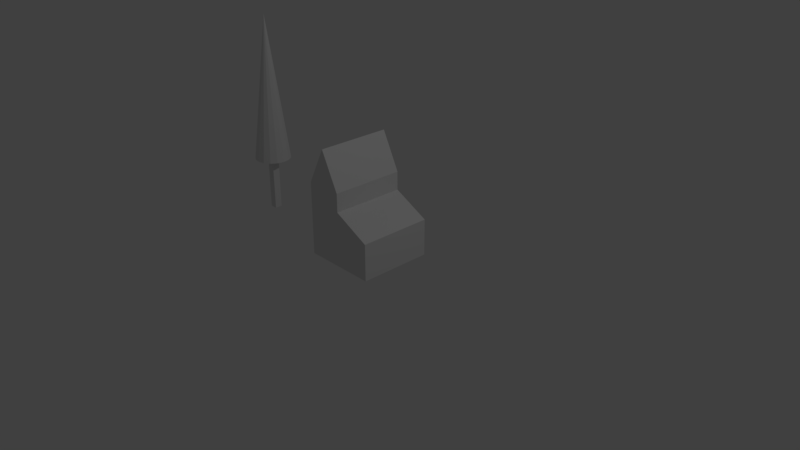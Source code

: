 # Source: landscape.blend  (saved by Blender 2.79.0; exported with 4.5.12 LTS)
import bpy
from mathutils import Matrix  # noqa: F401  (used for matrix-valued properties, if any)

bpy.ops.wm.read_factory_settings(use_empty=True)
scene = bpy.context.scene
scene.name = 'Scene'

# ---- collections
col_collection_1 = bpy.data.collections.new('Collection 1'); scene.collection.children.link(col_collection_1)

# ---- world
world_world = bpy.data.worlds.new('World'); scene.world = world_world
world_world.color = (0.05088, 0.05088, 0.05088)
world_world.use_sun_shadow = False
world_world.sun_shadow_jitter_overblur = 0.0
world_world.cycles.sampling_method = 'MANUAL'

# ---- cameras
cam_camera = bpy.data.cameras.new('Camera')
cam_camera.clip_end = 100.0
cam_camera.lens = 35.0
cam_camera.sensor_width = 32.0
cam_camera.sensor_height = 18.0
cam_camera.ortho_scale = 7.314
cam_camera.dof.focus_distance = 0.0
cam_camera.dof.aperture_fstop = 128.0

# ---- lights
light_lamp = bpy.data.lights.new('Lamp', 'POINT')
light_lamp.transmission_factor = 0.0
light_lamp.cutoff_distance = 30.0
light_lamp.energy = 100.0
light_lamp.shadow_buffer_clip_start = 1.001
light_lamp.shadow_soft_size = 0.1
light_lamp.shadow_maximum_resolution = 0.006
light_lamp.use_absolute_resolution = True

# ---- meshes
me_landscape_1_geo = bpy.data.meshes.new('landscape_1_geo')
me_landscape_1_geo.from_pydata([(-0.5, -0.5, 0.0), (-0.5, -0.5, 1.0), (-0.5, 0.5, 0.0), (-0.5, 0.5, 1.0), (0.5, -0.5, 0.0), (0.5, 0.5, 0.0), (-0.25, 0.5, 1.5), (-0.25, -0.5, 1.5), (0.0, 0.5, 0.0), (0.0, 0.5, 1.0), (0.5, 0.5, 0.5), (0.5, -0.5, 0.5), (0.0, -0.5, 0.0), (0.0, -0.5, 1.0), (0.0, -0.5, 0.5), (0.0, 0.5, 0.5), (0.0, -0.5, 0.75), (0.0, 0.5, 0.75)], [], [(16, 17, 9, 13), (7, 6, 3, 1), (12, 8, 5, 4), (5, 10, 11, 4), (2, 3, 9, 17, 15, 8), (4, 11, 14, 12), (15, 17, 10), (8, 12, 0, 2), (8, 15, 10, 5), (9, 3, 6), (1, 3, 2, 0), (13, 9, 6, 7), (7, 1, 13), (12, 14, 16, 13, 1, 0), (14, 11, 16), (11, 10, 17, 16)])
_uv = me_landscape_1_geo.uv_layers.new(name='UVMap')
_uv.uv.foreach_set('vector', [0.6872, 0.6551, 0.946, 0.6551, 0.946, 0.7198, 0.6872, 0.7198, 0.05003, 0.5193, 0.2833, 0.5193, 0.2833, 0.6497, 0.05003, 0.6497, 0.3684, 0.4996, 0.6316, 0.4996, 0.6316, 0.6312, 0.3684, 0.6312, 0.6467, 0.01873, 0.6467, 0.1665, 0.3512, 0.1665, 0.3512, 0.01873, 0.9422, 0.01873, 0.9422, 0.3142, 0.7944, 0.3142, 0.7919, 0.1665, 0.7944, 0.1665, 0.7944, 0.01873, 0.3512, 0.01873, 0.3512, 0.1665, 0.2034, 0.1665, 0.2034, 0.01873, 0.6868, 0.8177, 0.6868, 0.757, 0.842, 0.757, 0.6316, 0.4996, 0.3684, 0.4996, 0.3684, 0.368, 0.6316, 0.368, 0.7944, 0.01873, 0.7944, 0.1665, 0.6467, 0.1665, 0.6467, 0.01873, 0.162, 0.686, 0.3284, 0.686, 0.2452, 0.8524, 0.3635, 0.6965, 0.6365, 0.6965, 0.6365, 0.9695, 0.3635, 0.9695, 0.05003, 0.3889, 0.2833, 0.3889, 0.2833, 0.5193, 0.05003, 0.5193, 0.09649, 0.984, 0.01368, 0.8174, 0.1801, 0.8178, 0.2034, 0.01873, 0.2034, 0.1665, 0.206, 0.3142, 0.2034, 0.3142, 0.05569, 0.3142, 0.05569, 0.01873, 0.6868, 0.8332, 0.8449, 0.8332, 0.6868, 0.9004, 0.688, 0.6283, 0.688, 0.371, 0.8319, 0.371, 0.8319, 0.6283])
me_landscape_1_geo.use_remesh_preserve_volume = False
me_landscape_1_geo.use_remesh_preserve_attributes = False
me_landscape_1_geo.use_mirror_vertex_groups = False
me_landscape_1_geo.update()
me_lansscape_0_geo = bpy.data.meshes.new('lansscape_0_geo')
me_lansscape_0_geo.from_pydata([(0.0, 0.25, 0.75), (0.09567, 0.231, 0.75), (0.1768, 0.1768, 0.75), (0.231, 0.09567, 0.75), (0.25, -1.093e-08, 0.75), (0.231, -0.09567, 0.75), (0.1768, -0.1768, 0.75), (0.09567, -0.231, 0.75), (3.775e-08, -0.25, 0.75), (-0.09567, -0.231, 0.75), (-0.1768, -0.1768, 0.75), (0.0, 0.0, 2.75), (-0.231, -0.09567, 0.75), (-0.25, 2.981e-09, 0.75), (-0.231, 0.09567, 0.75), (-0.1768, 0.1768, 0.75), (-0.09567, 0.231, 0.75), (0.0, 0.0, -1.192e-07), (0.05, 0.05, 0.75), (-0.05, 0.05, 0.75), (-0.05, -0.05, 0.75), (0.05, -0.05, 0.75), (0.05, 0.05, -1.192e-07), (-0.05, 0.05, -1.192e-07), (-0.05, -0.05, -1.192e-07), (0.05, -0.05, -1.192e-07)], [], [(0, 11, 1), (1, 11, 2), (2, 11, 3), (3, 11, 4), (4, 11, 5), (5, 11, 6), (6, 11, 7), (7, 11, 8), (8, 11, 9), (9, 11, 10), (10, 11, 12), (12, 11, 13), (13, 11, 14), (14, 11, 15), (15, 11, 16), (16, 11, 0), (21, 20, 24, 25), (18, 21, 25, 22), (19, 18, 22, 23), (20, 19, 23, 24), (24, 23, 22, 25), (0, 18, 19), (18, 4, 21), (8, 20, 21), (13, 19, 20), (13, 14, 15, 16, 0, 19), (0, 1, 2, 3, 4, 18), (4, 5, 6, 7, 8, 21), (8, 9, 10, 12, 13, 20)])
_uv = me_lansscape_0_geo.uv_layers.new(name='UVMap')
_uv.uv.foreach_set('vector', [0.5557, 0.01886, 0.5645, 0.9725, 0.5159, 0.02931, 0.5159, 0.02931, 0.5645, 0.9725, 0.4692, 0.04204, 0.4692, 0.04204, 0.5645, 0.9725, 0.4332, 0.05701, 0.4332, 0.05701, 0.5645, 0.9725, 0.3929, 0.07915, 0.3677, 0.07419, 0.2209, 0.9701, 0.3374, 0.05453, 0.3374, 0.05453, 0.2209, 0.9701, 0.2914, 0.03956, 0.2914, 0.03956, 0.2209, 0.9701, 0.2422, 0.02683, 0.2422, 0.02683, 0.2209, 0.9701, 0.1925, 0.02382, 0.1925, 0.02382, 0.2209, 0.9701, 0.1473, 0.0231, 0.1473, 0.0231, 0.2209, 0.9701, 0.1042, 0.02966, 0.1042, 0.02966, 0.2209, 0.9701, 0.06095, 0.04104, 0.06095, 0.04104, 0.2209, 0.9701, 0.02994, 0.06467, 0.7307, 0.07211, 0.5645, 0.9725, 0.6873, 0.03359, 0.6873, 0.03359, 0.5645, 0.9725, 0.644, 0.02222, 0.644, 0.02222, 0.5645, 0.9725, 0.6009, 0.01814, 0.6009, 0.01814, 0.5645, 0.9725, 0.5557, 0.01886, 0.9558, 0.4315, 0.9062, 0.4315, 0.9062, 0.05955, 0.9558, 0.05955, 0.807, 0.4315, 0.7574, 0.4315, 0.7574, 0.05955, 0.807, 0.05955, 0.8566, 0.4315, 0.807, 0.4315, 0.807, 0.05955, 0.8566, 0.05955, 0.9062, 0.4315, 0.8566, 0.4315, 0.8566, 0.05955, 0.9062, 0.05955, 0.7402, 0.9173, 0.7402, 0.8677, 0.7898, 0.8677, 0.7898, 0.9173, 0.7758, 0.5223, 0.8515, 0.591, 0.8103, 0.6185, 0.8515, 0.591, 0.9477, 0.5565, 0.879, 0.6322, 0.9135, 0.7285, 0.8378, 0.6598, 0.879, 0.6322, 0.7416, 0.6943, 0.8103, 0.6185, 0.8378, 0.6598, 0.7416, 0.6943, 0.723, 0.6496, 0.723, 0.6012, 0.7416, 0.5565, 0.7758, 0.5223, 0.8103, 0.6185, 0.7758, 0.5223, 0.8205, 0.5038, 0.8688, 0.5038, 0.9135, 0.5223, 0.9477, 0.5565, 0.8515, 0.591, 0.9477, 0.5565, 0.9663, 0.6012, 0.9663, 0.6496, 0.9477, 0.6943, 0.9135, 0.7285, 0.879, 0.6322, 0.9135, 0.7285, 0.8688, 0.747, 0.8205, 0.747, 0.7758, 0.7285, 0.7416, 0.6943, 0.8378, 0.6598])
me_lansscape_0_geo.use_remesh_preserve_volume = False
me_lansscape_0_geo.use_remesh_preserve_attributes = False
me_lansscape_0_geo.use_mirror_vertex_groups = False
me_lansscape_0_geo.update()

# ---- objects
ob_landscape_1 = bpy.data.objects.new('landscape_1', me_landscape_1_geo)
ob_landscape_0 = bpy.data.objects.new('landscape_0', me_lansscape_0_geo)
ob_lamp = bpy.data.objects.new('Lamp', light_lamp)
ob_camera = bpy.data.objects.new('Camera', cam_camera)

# ---- transforms, parenting, visibility, modifiers, constraints
ob_landscape_1.location = (0.0, 0.0, 0.0)
ob_landscape_1.lineart.crease_threshold = 0.0
ob_landscape_0.location = (-2.0, 0.0, 1.192e-07)
ob_landscape_0.lineart.crease_threshold = 0.0
ob_lamp.location = (4.076, 1.005, 5.904)
ob_lamp.rotation_euler = (0.6503, 0.05522, 1.866)
ob_lamp.lock_rotations_4d = False
ob_lamp.empty_display_type = 'ARROWS'
ob_lamp.color = (0.0, 0.0, 0.0, 0.0)
ob_lamp.lineart.crease_threshold = 0.0
ob_camera.location = (7.481, -6.508, 5.344)
ob_camera.rotation_euler = (1.109, 0.0, 0.8149)
ob_camera.lock_rotations_4d = False
ob_camera.empty_display_type = 'ARROWS'
ob_camera.color = (0.0, 0.0, 0.0, 0.0)
ob_camera.display_type = 'WIRE'
ob_camera.lineart.crease_threshold = 0.0

# ---- collection membership
col_collection_1.objects.link(ob_landscape_1)
col_collection_1.objects.link(ob_landscape_0)
col_collection_1.objects.link(ob_lamp)
col_collection_1.objects.link(ob_camera)

# ---- scene / render settings (as saved in the file)
scene.camera = ob_camera
scene.frame_start = 1; scene.frame_end = 250; scene.frame_set(1)
scene.render.engine = 'BLENDER_EEVEE_NEXT'
scene.render.resolution_percentage = 50
scene.render.dither_intensity = 0.0
scene.cycles.use_denoising = False
scene.cycles.samples = 128
scene.cycles.sampling_pattern = 'TABULATED_SOBOL'
scene.cycles.use_adaptive_sampling = False
scene.cycles.use_light_tree = False
scene.cycles.blur_glossy = 0.0
scene.cycles.sample_clamp_indirect = 0.0
scene.view_settings.view_transform = 'Standard'
bpy.context.view_layer.update()
